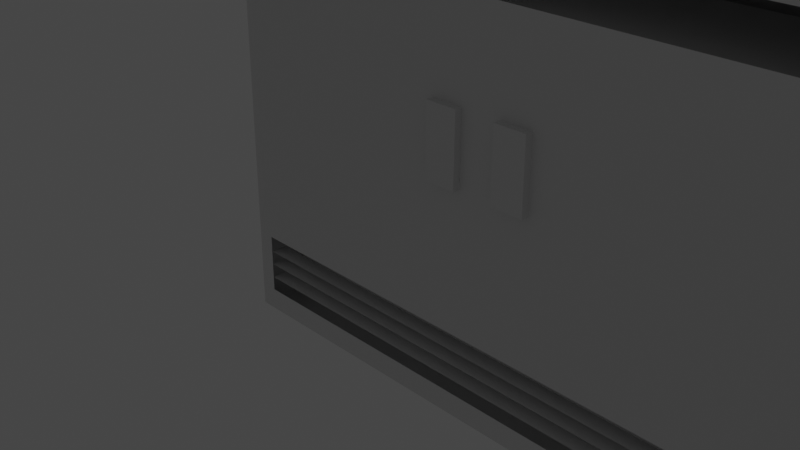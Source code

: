 # Source: Fridge1.blend  (saved by Blender 2.92.15; exported with 4.5.12 LTS)
import bpy
from mathutils import Matrix  # noqa: F401  (used for matrix-valued properties, if any)

bpy.ops.wm.read_factory_settings(use_empty=True)
scene = bpy.context.scene
scene.name = 'Scene'

# ---- collections
col_collection = bpy.data.collections.new('Collection'); scene.collection.children.link(col_collection)

# ---- materials (node trees are filled in below, after node groups)
mat_material = bpy.data.materials.new('Material')
mat_material.alpha_threshold = 0.0
mat_material.use_transparent_shadow = False
mat_material.line_color = (0.0, 0.0, 0.0, 1.0)

# ---- material node trees
mat_material.use_nodes = True; mat_material.node_tree.nodes.clear()
_N = mat_material.node_tree.nodes; _L = mat_material.node_tree.links
n0 = _N.new('ShaderNodeOutputMaterial'); n0.name = 'Material Output'; n0.location = (300, 300)
n1 = _N.new('ShaderNodeBsdfPrincipled'); n1.name = 'Principled BSDF'; n1.location = (10, 300)
n1.distribution = 'GGX'
n1.subsurface_method = 'BURLEY'
n1.inputs[2].default_value = 0.4
n1.inputs[3].default_value = 1.45
n1.inputs[27].default_value = (0.0, 0.0, 0.0, 1.0)
n1.inputs[28].default_value = 1.0
_L.new(n1.outputs[0], n0.inputs[0])
n0.is_active_output = True

# ---- world
world_world = bpy.data.worlds.new('World'); scene.world = world_world
world_world.use_nodes = True; world_world.node_tree.nodes.clear()
_N = world_world.node_tree.nodes; _L = world_world.node_tree.links
n0 = _N.new('ShaderNodeOutputWorld'); n0.name = 'World Output'; n0.location = (300, 300)
n1 = _N.new('ShaderNodeBackground'); n1.name = 'Background'; n1.location = (10, 300)
n1.inputs[0].default_value = (0.05088, 0.05088, 0.05088, 1.0)
_L.new(n1.outputs[0], n0.inputs[0])
n0.is_active_output = True
world_world.color = (0.05088, 0.05088, 0.05088)
world_world.use_sun_shadow = False
world_world.sun_shadow_jitter_overblur = 0.0

# ---- cameras
cam_camera = bpy.data.cameras.new('Camera')
cam_camera.clip_end = 100.0
cam_camera.ortho_scale = 7.314

# ---- lights
light_light = bpy.data.lights.new('Light', 'POINT')
light_light.transmission_factor = 0.0
light_light.energy = 1000.0
light_light.shadow_soft_size = 0.1
light_light.shadow_maximum_resolution = 0.006
light_light.use_absolute_resolution = True

# ---- meshes
me_cube = bpy.data.meshes.new('Cube')
me_cube.from_pydata([(4.967, -1.0, 5.532), (4.967, 1.0, 5.532), (-1.0, 1.0, 5.532), (-1.0, -1.0, 5.532), (4.967, -1.0, 0.4495), (-1.0, 1.0, -1.0), (-1.0, -1.0, 4.696), (-1.0, -1.0, -1.0), (-1.0, -1.0, 0.4495), (4.967, 1.0, -1.0), (4.967, -1.0, 4.696), (4.967, -1.0, -1.0), (-1.0, -0.4782, -1.0), (4.967, -0.4782, 5.532), (-1.0, -0.4782, 5.532), (-1.0, -0.4782, 4.696), (4.967, -0.4782, 4.696), (4.967, -0.4782, -1.0), (4.967, -0.4782, 0.4495), (-1.0, -0.4782, 0.4495), (1.983, -1.0, 5.532), (-1.0, -0.4782, 2.573), (1.983, -1.0, -1.0), (4.967, -1.0, 2.573), (1.983, -0.4782, 5.532), (-1.0, -1.0, 2.573), (4.967, -0.4782, 2.573), (4.967, -1.0, 5.222), (-1.0, -1.0, 5.222), (4.967, -0.4782, 5.222), (-1.0, -0.4782, 5.222), (4.967, -1.0, 4.959), (-1.0, -1.0, 4.959), (4.967, -0.4782, 4.959), (-1.0, -0.4782, 4.959), (-1.0, -1.0, 4.542), (-1.0, -0.4782, 4.542), (4.967, -1.0, 4.542), (1.879, -1.0, 4.438), (4.967, -0.4782, 4.542), (-1.0, -0.4782, 2.739), (4.967, -1.0, 2.739), (4.967, -0.4782, 2.739), (-1.0, -1.0, 2.739), (1.879, -1.0, 2.843), (-0.8247, -1.0, -1.0), (-0.7204, -1.0, 4.438), (-0.7204, -1.0, 2.843), (4.836, -1.0, -1.0), (4.731, -1.0, 4.438), (4.731, -1.0, 2.843), (-1.0, 0.5218, 4.542), (-1.0, 0.5218, 2.739), (4.967, 0.5218, 4.542), (4.967, 0.5218, 2.739), (-0.8247, -1.0, 0.4495), (-0.8247, -1.0, 2.573), (4.836, -1.0, 0.4495), (1.983, -1.0, 0.4495), (1.983, -1.0, 2.573), (4.836, -1.0, 2.573), (-1.0, -1.0, 0.04389), (4.967, -1.0, 0.04389), (4.967, -0.4782, 0.04389), (-1.0, -0.4782, 0.04389), (1.983, -1.0, 0.04389), (-0.8247, -1.0, 0.04389), (4.836, -1.0, 0.04389), (1.988, 0.5218, 4.542), (1.988, 0.5218, 2.739), (4.967, -1.0, -0.1645), (4.967, -0.4782, -0.1645), (-1.0, -0.4782, -0.1645), (-1.0, -1.0, -0.1645), (1.983, -1.0, -0.1645), (-0.8247, -1.0, -0.1645), (4.836, -1.0, -0.1645), (4.967, -1.0, -0.3287), (4.967, -0.4782, -0.3287), (-1.0, -0.4782, -0.3287), (-1.0, -1.0, -0.3287), (1.983, -1.0, -0.3287), (-0.8247, -1.0, -0.3287), (4.836, -1.0, -0.3287), (4.967, -1.0, -0.4737), (4.967, -0.4782, -0.4737), (-1.0, -0.4782, -0.4737), (-1.0, -1.0, -0.4737), (1.983, -1.0, -0.4737), (-0.8247, -1.0, -0.4737), (4.836, -1.0, -0.4737), (4.967, -1.0, -0.6269), (4.967, -0.4782, -0.6269), (-1.0, -0.4782, -0.6269), (-1.0, -1.0, -0.6269), (1.983, -1.0, -0.6269), (-0.8247, -1.0, -0.6269), (4.836, -1.0, -0.6269), (4.967, -1.0, -0.773), (4.967, -0.4782, -0.773), (-1.0, -0.4782, -0.773), (-1.0, -1.0, -0.773), (1.983, -1.0, -0.773), (-0.8247, -1.0, -0.773), (4.836, -1.0, -0.773), (1.983, -0.8346, -0.3287), (1.983, -0.8346, -0.1645), (-0.8247, -0.8346, -0.3287), (-0.8247, -0.8346, -0.1645), (4.836, -0.8346, -0.3287), (4.836, -0.8346, -0.1645), (1.983, -0.8376, -0.6269), (1.983, -0.8376, -0.4737), (-0.8247, -0.8376, -0.6269), (-0.8247, -0.8376, -0.4737), (4.836, -0.8376, -0.6269), (4.836, -0.8376, -0.4737), (1.448, -1.0, 1.931), (1.455, -1.0, 1.226), (1.769, -1.0, 1.227), (1.773, -1.0, 1.935), (2.176, -1.0, 1.938), (2.17, -1.0, 1.239), (2.497, -1.0, 1.24), (2.495, -1.0, 1.941), (1.448, -0.8411, 1.931), (1.455, -0.8411, 1.226), (1.769, -0.8411, 1.227), (1.773, -0.8411, 1.935), (2.176, -0.8424, 1.938), (2.17, -0.8424, 1.239), (2.497, -0.8424, 1.24), (2.495, -0.8424, 1.941), (2.176, -1.077, 1.938), (2.17, -1.077, 1.239), (2.497, -1.077, 1.24), (2.495, -1.077, 1.941), (1.448, -1.073, 1.931), (1.455, -1.073, 1.226), (1.769, -1.073, 1.227), (1.773, -1.073, 1.935), (4.836, -1.0, 3.242), (4.801, -0.9725, 3.242), (-0.9023, -0.9725, 3.242), (-0.8247, -1.0, 3.242), (4.801, 0.5218, 3.242), (-0.9023, 0.5218, 3.242), (4.837, -1.0, 3.786), (1.983, -0.9516, 3.786), (-1.0, -1.0, 3.786), (-0.8247, -0.9705, 3.786), (1.988, 0.5218, 3.786), (4.837, 0.5218, 3.786), (-0.901, 0.5218, 3.786), (4.837, -1.0, 3.866), (1.983, -0.9516, 3.866), (-1.0, -1.0, 3.866), (-0.8247, -0.9705, 3.866), (1.988, 0.5218, 3.866), (4.837, 0.5218, 3.866), (-0.901, 0.5218, 3.866), (4.801, -0.9725, 3.317), (-0.9023, -0.9725, 3.317), (4.801, 0.5218, 3.317), (-0.9023, 0.5218, 3.317), (4.836, -1.0, 4.542), (4.836, -1.0, 2.739), (2.088, -1.0, 4.438), (2.088, -1.0, 2.843), (1.983, -1.0, 4.542), (1.983, -1.0, 2.739), (-0.8247, -1.0, 4.542), (-0.8247, -1.0, 2.739)], [(61, 8), (23, 4), (98, 11), (8, 25), (37, 171), (68, 53), (69, 54), (73, 61), (4, 62), (51, 68), (52, 69), (62, 70), (80, 73), (82, 75), (83, 76), (70, 77), (87, 80), (89, 82), (90, 83), (77, 84), (94, 87), (96, 89), (97, 90), (84, 91), (101, 94), (103, 96), (104, 97), (91, 98), (7, 101), (144, 172), (141, 166), (149, 156)], [(30, 28, 3, 14), (12, 17, 11, 48, 22, 45, 7), (1, 9, 5, 2), (15, 16, 33, 34), (27, 29, 13, 0), (3, 20, 0, 13, 24, 14), (35, 32, 34, 36), (14, 24, 13, 1, 2), (66, 65, 58, 55), (5, 9, 17, 12), (31, 37, 39, 33), (32, 31, 33, 34), (29, 27, 28, 30), (28, 27, 0, 20, 3), (33, 34, 30, 29), (29, 30, 14, 24, 13), (35, 43, 172, 171), (60, 23, 41, 166), (26, 42, 41, 23), (25, 43, 40, 21), (56, 59, 170, 172), (25, 56, 172, 43), (59, 60, 166, 170), (65, 67, 57, 58), (165, 166, 41, 37), (1, 13, 29, 33, 16, 39, 53, 54, 42, 26, 18, 63, 71, 78, 85, 92, 99, 17, 9), (74, 76, 67, 65), (75, 74, 65, 66), (14, 2, 5, 12, 100, 93, 86, 79, 72, 64, 19, 21, 40, 52, 51, 36, 15, 34, 30), (40, 43, 35, 36, 51, 52), (53, 39, 37, 41, 42, 54), (82, 81, 83, 109, 105, 107), (118, 117, 137, 138), (45, 22, 48, 104, 102, 103), (48, 11, 23, 60), (11, 17, 26, 23), (12, 7, 25, 21), (56, 25, 7, 45), (75, 108, 106, 110, 76, 74), (89, 114, 112, 116, 90, 88), (120, 119, 139, 140), (96, 113, 111, 115, 97, 95), (58, 57, 60, 59), (121, 124, 136, 133), (128, 125, 126, 127), (119, 120, 128, 127), (117, 118, 126, 125), (120, 117, 125, 128), (118, 119, 127, 126), (131, 132, 129, 130), (123, 124, 132, 131), (121, 122, 130, 129), (124, 121, 129, 132), (122, 123, 131, 130), (137, 140, 139, 138), (117, 120, 140, 137), (119, 118, 138, 139), (59, 56, 55, 58), (21, 26, 18, 63, 71, 78, 85, 92, 99, 17, 12, 100, 93, 86, 79, 72, 64, 19), (135, 134, 133, 136), (123, 122, 134, 135), (124, 123, 135, 136), (122, 121, 133, 134), (43, 41, 54, 52), (151, 153, 160, 158), (152, 151, 158, 159), (146, 145, 163, 164), (167, 49, 165, 169), (50, 168, 170, 166), (49, 50, 166, 165), (168, 167, 169, 170), (46, 38, 169, 171), (44, 47, 172, 170), (47, 46, 171, 172), (38, 44, 170, 169), (148, 147, 154, 155), (164, 162, 143, 146), (154, 159, 158, 160, 157, 155), (147, 152, 159, 154), (143, 162, 161, 142), (162, 164, 163, 161), (143, 142, 145, 146), (147, 148, 150, 153, 151, 152), (150, 157, 155, 148), (163, 145, 142, 161), (160, 153, 150, 157), (6, 35, 37, 10, 31, 32)])
_uv = me_cube.uv_layers.new(name='UVMap')
_uv.uv.foreach_set('vector', [0.625, 0.06522, 0.625, 0.0, 0.625, 0.0, 0.625, 0.06522, 0.125, 0.6848, 0.375, 0.6848, 0.375, 0.75, 0.3695, 0.75, 0.25, 0.75, 0.1323, 0.75, 0.125, 0.75, 0.625, 0.5, 0.375, 0.5, 0.375, 0.25, 0.625, 0.25, 0.0, 0.0, 0.0, 0.0, 0.0, 0.0, 0.0, 0.0, 0.625, 0.75, 0.625, 0.6848, 0.625, 0.6848, 0.625, 0.75, 0.0, 0.0, 0.0, 0.0, 0.0, 0.0, 0.0, 0.0, 0.0, 0.0, 0.0, 0.0, 0.0, 0.0, 0.625, 1.0, 0.0, 0.0, 0.0, 0.0, 0.875, 0.6848, 0.75, 0.6848, 0.625, 0.6848, 0.625, 0.5, 0.875, 0.5, 0.4208, 0.9927, 0.4208, 0.875, 0.4386, 0.875, 0.4386, 0.9927, 0.125, 0.5, 0.375, 0.5, 0.375, 0.6848, 0.125, 0.6848, 0.625, 0.75, 0.0, 0.0, 0.0, 0.0, 0.625, 0.6848, 0.625, 1.0, 0.625, 0.75, 0.625, 0.6848, 0.0, 0.0, 0.0, 0.0, 0.625, 0.75, 0.625, 0.0, 0.0, 0.0, 0.625, 1.0, 0.625, 0.75, 0.625, 0.75, 0.625, 0.875, 0.625, 1.0, 0.0, 0.0, 0.0, 0.0, 0.0, 0.0, 0.0, 0.0, 0.0, 0.0, 0.0, 0.0, 0.0, 0.0, 0.0, 0.0, 0.0, 0.0, 0.0, 0.0, 0.5357, 1.0, 0.0, 0.0, 0.0, 0.0, 0.5318, 0.7555, 0.5318, 0.75, 0.5357, 0.75, 0.5357, 0.7555, 0.5318, 0.6848, 0.5357, 0.6848, 0.5357, 0.75, 0.5318, 0.75, 0.5318, 0.0, 0.5357, 0.0, 0.5357, 0.06522, 0.5318, 0.06522, 0.5318, 0.9927, 0.5318, 0.875, 0.5357, 0.875, 0.5357, 0.9927, 0.5318, 1.0, 0.5318, 0.9927, 0.5357, 0.9927, 0.5357, 1.0, 0.5318, 0.875, 0.5318, 0.7555, 0.5357, 0.7555, 0.5357, 0.875, 0.4208, 0.875, 0.4208, 0.7555, 0.4386, 0.7555, 0.4386, 0.875, 0.5784, 0.7555, 0.5357, 0.7555, 0.5357, 0.75, 0.0, 0.0, 0.0, 0.0, 0.0, 0.0, 0.0, 0.0, 0.0, 0.0, 0.0, 0.0, 0.0, 0.0, 0.0, 0.0, 0.0, 0.0, 0.0, 0.0, 0.0, 0.0, 0.0, 0.0, 0.0, 0.0, 0.0, 0.0, 0.0, 0.0, 0.0, 0.0, 0.0, 0.0, 0.0, 0.0, 0.0, 0.0, 0.0, 0.0, 0.4117, 0.875, 0.4117, 0.7555, 0.4208, 0.7555, 0.4208, 0.875, 0.4117, 0.9927, 0.4117, 0.875, 0.4208, 0.875, 0.4208, 0.9927, 0.0, 0.0, 0.0, 0.0, 0.0, 0.0, 0.0, 0.0, 0.0, 0.0, 0.0, 0.0, 0.0, 0.0, 0.0, 0.0, 0.0, 0.0, 0.0, 0.0, 0.0, 0.0, 0.0, 0.0, 0.0, 0.0, 0.0, 0.0, 0.0, 0.0, 0.0, 0.0, 0.0, 0.0, 0.0, 0.0, 0.0, 0.0, 0.0, 0.0, 0.0, 0.0, 0.0, 0.0, 0.0, 0.0, 0.0, 0.0, 0.0, 0.0, 0.0, 0.0, 0.0, 0.0, 0.0, 0.0, 0.0, 0.0, 0.0, 0.0, 0.0, 0.0, 0.0, 0.0, 0.0, 0.0, 0.0, 0.0, 0.0, 0.0, 0.0, 0.0, 0.0, 0.0, 0.4741, 0.933, 0.5027, 0.9333, 0.5027, 0.9333, 0.4741, 0.933, 0.375, 0.9927, 0.25, 0.75, 0.375, 0.7555, 0.385, 0.7555, 0.0, 0.0, 0.385, 0.9927, 0.3695, 0.75, 0.375, 0.75, 0.5318, 0.75, 0.5318, 0.7555, 0.375, 0.75, 0.375, 0.6848, 0.5318, 0.6848, 0.5318, 0.75, 0.125, 0.6848, 0.125, 0.75, 0.5318, 0.0, 0.5318, 0.06522, 0.5318, 0.9927, 0.5318, 1.0, 0.125, 0.75, 0.1323, 0.75, 0.4117, 0.9927, 0.0, 0.0, 0.0, 0.0, 0.0, 0.0, 0.4117, 0.7555, 0.4117, 0.875, 0.0, 0.0, 0.0, 0.0, 0.0, 0.0, 0.0, 0.0, 0.0, 0.0, 0.0, 0.0, 0.5038, 0.9197, 0.4727, 0.9198, 0.4727, 0.9198, 0.5038, 0.9197, 0.0, 0.0, 0.0, 0.0, 0.0, 0.0, 0.0, 0.0, 0.0, 0.0, 0.0, 0.0, 0.4386, 0.875, 0.4386, 0.7555, 0.5318, 0.7555, 0.5318, 0.875, 0.5035, 0.8671, 0.5047, 0.8555, 0.5047, 0.8555, 0.5035, 0.8671, 0.5038, 0.9197, 0.5027, 0.9333, 0.4741, 0.933, 0.4727, 0.9198, 0.4727, 0.9198, 0.5038, 0.9197, 0.5038, 0.9197, 0.4727, 0.9198, 0.5027, 0.9333, 0.4741, 0.933, 0.4741, 0.933, 0.5027, 0.9333, 0.5038, 0.9197, 0.5027, 0.9333, 0.5027, 0.9333, 0.5038, 0.9197, 0.4741, 0.933, 0.4727, 0.9198, 0.4727, 0.9198, 0.4741, 0.933, 0.4733, 0.8566, 0.5047, 0.8555, 0.5035, 0.8671, 0.474, 0.8676, 0.4733, 0.8566, 0.5047, 0.8555, 0.5047, 0.8555, 0.4733, 0.8566, 0.5035, 0.8671, 0.474, 0.8676, 0.474, 0.8676, 0.5035, 0.8671, 0.5047, 0.8555, 0.5035, 0.8671, 0.5035, 0.8671, 0.5047, 0.8555, 0.474, 0.8676, 0.4733, 0.8566, 0.4733, 0.8566, 0.474, 0.8676, 0.5027, 0.9333, 0.5038, 0.9197, 0.4727, 0.9198, 0.4741, 0.933, 0.5027, 0.9333, 0.5038, 0.9197, 0.5038, 0.9197, 0.5027, 0.9333, 0.4727, 0.9198, 0.4741, 0.933, 0.4741, 0.933, 0.4727, 0.9198, 0.5318, 0.875, 0.5318, 0.9927, 0.4386, 0.9927, 0.4386, 0.875, 0.0, 0.0, 0.0, 0.0, 0.0, 0.0, 0.0, 0.0, 0.0, 0.0, 0.0, 0.0, 0.0, 0.0, 0.0, 0.0, 0.0, 0.0, 0.0, 0.0, 0.0, 0.0, 0.0, 0.0, 0.0, 0.0, 0.0, 0.0, 0.0, 0.0, 0.0, 0.0, 0.0, 0.0, 0.0, 0.0, 0.4733, 0.8566, 0.474, 0.8676, 0.5035, 0.8671, 0.5047, 0.8555, 0.4733, 0.8566, 0.474, 0.8676, 0.474, 0.8676, 0.4733, 0.8566, 0.5047, 0.8555, 0.4733, 0.8566, 0.4733, 0.8566, 0.5047, 0.8555, 0.474, 0.8676, 0.5035, 0.8671, 0.5035, 0.8671, 0.474, 0.8676, 0.0, 0.0, 0.0, 0.0, 0.0, 0.0, 0.0, 0.0, 0.0, 0.0, 0.0, 0.0, 0.0, 0.0, 0.0, 0.0, 0.0, 0.0, 0.0, 0.0, 0.0, 0.0, 0.0, 0.0, 0.0, 0.0, 0.0, 0.0, 0.0, 0.0, 0.0, 0.0, 0.5759, 0.8706, 0.5759, 0.7599, 0.5784, 0.7555, 0.5784, 0.875, 0.5382, 0.7599, 0.5382, 0.8706, 0.5357, 0.875, 0.5357, 0.7555, 0.5759, 0.7599, 0.5382, 0.7599, 0.5357, 0.7555, 0.5784, 0.7555, 0.5382, 0.8706, 0.5759, 0.8706, 0.5784, 0.875, 0.5357, 0.875, 0.0, 0.0, 0.0, 0.0, 0.0, 0.0, 0.0, 0.0, 0.0, 0.0, 0.0, 0.0, 0.0, 0.0, 0.0, 0.0, 0.0, 0.0, 0.0, 0.0, 0.0, 0.0, 0.0, 0.0, 0.0, 0.0, 0.0, 0.0, 0.0, 0.0, 0.0, 0.0, 0.0, 0.0, 0.0, 0.0, 0.0, 0.0, 0.0, 0.0, 0.0, 0.0, 0.0, 0.0, 0.0, 0.0, 0.0, 0.0, 0.0, 0.0, 0.0, 0.0, 0.0, 0.0, 0.0, 0.0, 0.0, 0.0, 0.0, 0.0, 0.0, 0.0, 0.0, 0.0, 0.0, 0.0, 0.0, 0.0, 0.0, 0.0, 0.0, 0.0, 0.0, 0.0, 0.0, 0.0, 0.0, 0.0, 0.0, 0.0, 0.0, 0.0, 0.0, 0.0, 0.0, 0.0, 0.0, 0.0, 0.0, 0.0, 0.0, 0.0, 0.0, 0.0, 0.0, 0.0, 0.0, 0.0, 0.0, 0.0, 0.0, 0.0, 0.0, 0.0, 0.0, 0.0, 0.0, 0.0, 0.0, 0.0, 0.0, 0.0, 0.0, 0.0, 0.0, 0.0, 0.0, 0.0, 0.0, 0.0, 0.0, 0.0, 0.0, 0.0, 0.0, 0.0, 0.0, 0.0, 0.0, 0.0, 0.0, 0.0, 0.0, 0.0, 0.0, 0.0, 0.625, 0.75, 0.625, 1.0])
me_cube.materials.append(mat_material)
me_cube.use_remesh_preserve_volume = False
me_cube.use_remesh_preserve_attributes = False
me_cube.use_mirror_vertex_groups = False
me_cube.update()

# ---- objects
ob_cube = bpy.data.objects.new('Cube', me_cube)
ob_light = bpy.data.objects.new('Light', light_light)
ob_camera = bpy.data.objects.new('Camera', cam_camera)

# ---- transforms, parenting, visibility, modifiers, constraints
ob_cube.location = (0.0, 0.0, 0.0)
ob_cube.lock_rotations_4d = False
ob_cube.empty_display_type = 'ARROWS'
ob_cube.lineart.crease_threshold = 0.0
ob_light.location = (4.076, 1.005, 5.904)
ob_light.rotation_euler = (0.6503, 0.05522, 1.866)
ob_light.lock_rotations_4d = False
ob_light.empty_display_type = 'ARROWS'
ob_light.color = (0.0, 0.0, 0.0, 0.0)
ob_light.lineart.crease_threshold = 0.0
ob_camera.location = (7.359, -6.926, 4.958)
ob_camera.rotation_euler = (1.109, 0.0, 0.8149)
ob_camera.lock_rotations_4d = False
ob_camera.empty_display_type = 'ARROWS'
ob_camera.color = (0.0, 0.0, 0.0, 0.0)
ob_camera.display_type = 'WIRE'
ob_camera.lineart.crease_threshold = 0.0

# ---- collection membership
col_collection.objects.link(ob_cube)
col_collection.objects.link(ob_light)
col_collection.objects.link(ob_camera)

# ---- scene / render settings (as saved in the file)
scene.camera = ob_camera
scene.frame_start = 1; scene.frame_end = 250; scene.frame_set(43)
scene.render.engine = 'BLENDER_EEVEE_NEXT'
scene.cycles.use_denoising = False
scene.cycles.samples = 128
scene.cycles.sampling_pattern = 'TABULATED_SOBOL'
scene.cycles.use_adaptive_sampling = False
scene.cycles.use_light_tree = False
scene.view_settings.view_transform = 'Filmic'
bpy.context.view_layer.update()
